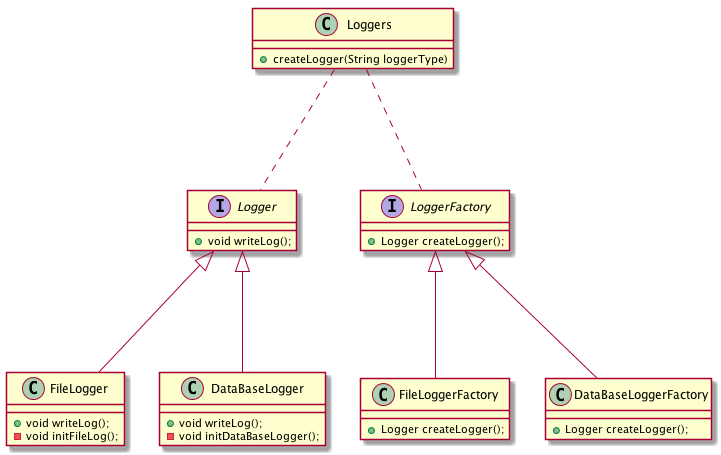

The diagram above was rendered by PlantUML. Its source (embedded in the PNG):
@startuml

interface Logger
interface LoggerFactory

Logger <|--- FileLogger
Logger <|--- DataBaseLogger
LoggerFactory <|--- FileLoggerFactory
LoggerFactory <|--- DataBaseLoggerFactory
Loggers ... LoggerFactory
Loggers ... Logger

interface Logger {
  + void writeLog();
}

interface LoggerFactory {
  + Logger createLogger();
}

class FileLogger {
  + void writeLog();
  - void initFileLog();
}

class DataBaseLogger {
  + void writeLog();
  - void initDataBaseLogger();
}

class FileLoggerFactory {
  + Logger createLogger();
}

class DataBaseLoggerFactory {
  + Logger createLogger();
}

class Loggers{
    + createLogger(String loggerType)
}
@enduml